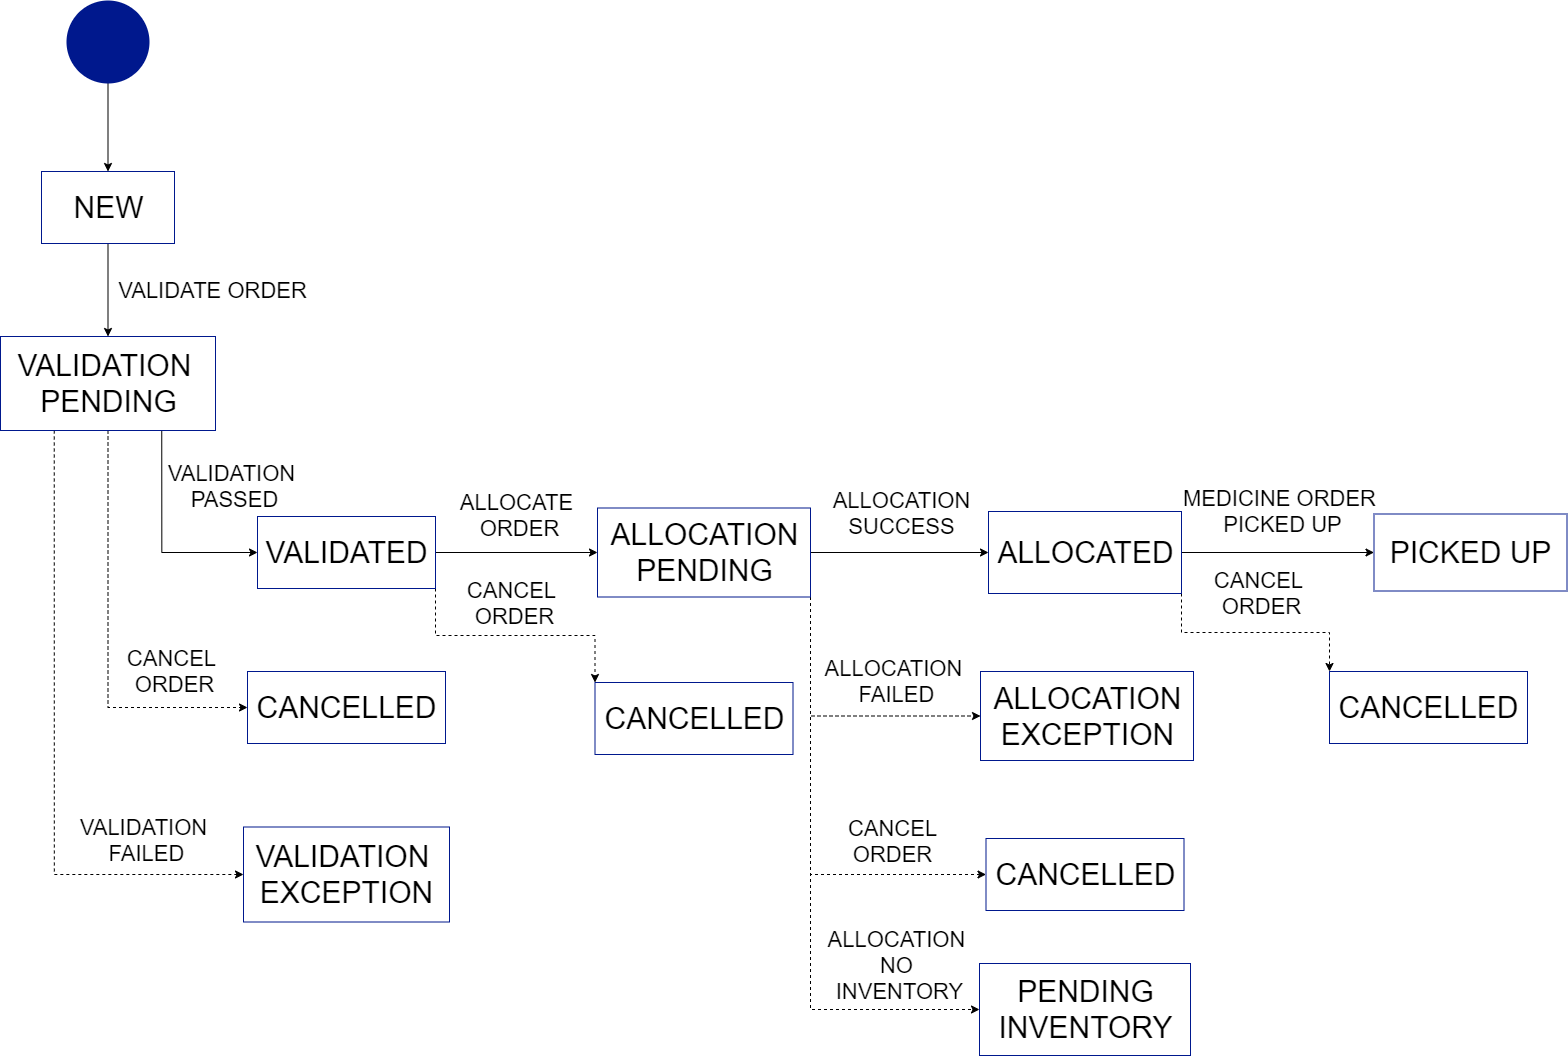

The diagram above was exported from draw.io. Its source (the exported page's mxGraphModel, read from the mxfile embedded in the PNG):
<mxGraphModel dx="2223" dy="1323" grid="0" gridSize="10" guides="1" tooltips="1" connect="1" arrows="1" fold="1" page="1" pageScale="1" pageWidth="1654" pageHeight="1169" math="0" shadow="0">
  <root>
    <mxCell id="0" />
    <mxCell id="1" parent="0" />
    <mxCell id="L_BLbEDCOQ_snvxInM8U-16" style="edgeStyle=orthogonalEdgeStyle;rounded=0;orthogonalLoop=1;jettySize=auto;html=1;exitX=0.5;exitY=1;exitDx=0;exitDy=0;entryX=0.5;entryY=0;entryDx=0;entryDy=0;" edge="1" parent="1" source="L_BLbEDCOQ_snvxInM8U-1" target="L_BLbEDCOQ_snvxInM8U-2">
      <mxGeometry relative="1" as="geometry" />
    </mxCell>
    <mxCell id="L_BLbEDCOQ_snvxInM8U-1" value="" style="ellipse;strokeColor=none;fillColor=#00188D;" vertex="1" parent="1">
      <mxGeometry x="89" y="69" width="83" height="83" as="geometry" />
    </mxCell>
    <mxCell id="L_BLbEDCOQ_snvxInM8U-17" value="&lt;font style=&quot;font-size: 22px&quot;&gt;VALIDATE ORDER&lt;/font&gt;" style="edgeStyle=orthogonalEdgeStyle;rounded=0;orthogonalLoop=1;jettySize=auto;html=1;exitX=0.5;exitY=1;exitDx=0;exitDy=0;entryX=0.5;entryY=0;entryDx=0;entryDy=0;" edge="1" parent="1" source="L_BLbEDCOQ_snvxInM8U-2" target="L_BLbEDCOQ_snvxInM8U-3">
      <mxGeometry x="0.0108" y="104" relative="1" as="geometry">
        <mxPoint as="offset" />
      </mxGeometry>
    </mxCell>
    <mxCell id="L_BLbEDCOQ_snvxInM8U-2" value="&lt;font style=&quot;font-size: 30px&quot;&gt;NEW&lt;/font&gt;" style="html=1;strokeColor=#00188D;fillColor=#FFFFFF;" vertex="1" parent="1">
      <mxGeometry x="64" y="240" width="133" height="72" as="geometry" />
    </mxCell>
    <mxCell id="L_BLbEDCOQ_snvxInM8U-18" value="&lt;font style=&quot;font-size: 22px&quot;&gt;VALIDATION &lt;br&gt;PASSED&lt;/font&gt;" style="edgeStyle=orthogonalEdgeStyle;rounded=0;orthogonalLoop=1;jettySize=auto;html=1;exitX=0.75;exitY=1;exitDx=0;exitDy=0;entryX=0;entryY=0.5;entryDx=0;entryDy=0;" edge="1" parent="1" source="L_BLbEDCOQ_snvxInM8U-3" target="L_BLbEDCOQ_snvxInM8U-4">
      <mxGeometry x="0.7887" y="66" relative="1" as="geometry">
        <mxPoint as="offset" />
      </mxGeometry>
    </mxCell>
    <mxCell id="L_BLbEDCOQ_snvxInM8U-19" value="&lt;font style=&quot;font-size: 22px&quot;&gt;CANCEL &lt;br&gt;ORDER&lt;/font&gt;" style="edgeStyle=orthogonalEdgeStyle;rounded=0;orthogonalLoop=1;jettySize=auto;html=1;exitX=0.5;exitY=1;exitDx=0;exitDy=0;entryX=0;entryY=0.5;entryDx=0;entryDy=0;dashed=1;" edge="1" parent="1" source="L_BLbEDCOQ_snvxInM8U-3" target="L_BLbEDCOQ_snvxInM8U-5">
      <mxGeometry x="0.6495" y="36" relative="1" as="geometry">
        <mxPoint as="offset" />
      </mxGeometry>
    </mxCell>
    <mxCell id="L_BLbEDCOQ_snvxInM8U-20" value="&lt;font style=&quot;font-size: 22px&quot;&gt;VALIDATION &lt;br&gt;FAILED&lt;/font&gt;" style="edgeStyle=orthogonalEdgeStyle;rounded=0;orthogonalLoop=1;jettySize=auto;html=1;exitX=0.25;exitY=1;exitDx=0;exitDy=0;entryX=0;entryY=0.5;entryDx=0;entryDy=0;dashed=1;" edge="1" parent="1" source="L_BLbEDCOQ_snvxInM8U-3" target="L_BLbEDCOQ_snvxInM8U-6">
      <mxGeometry x="0.6936" y="34" relative="1" as="geometry">
        <mxPoint as="offset" />
      </mxGeometry>
    </mxCell>
    <mxCell id="L_BLbEDCOQ_snvxInM8U-3" value="&lt;font style=&quot;font-size: 30px&quot;&gt;VALIDATION &lt;br&gt;PENDING&lt;/font&gt;" style="html=1;strokeColor=#00188D;fillColor=#FFFFFF;" vertex="1" parent="1">
      <mxGeometry x="23" y="405" width="215" height="94" as="geometry" />
    </mxCell>
    <mxCell id="L_BLbEDCOQ_snvxInM8U-21" value="&lt;font style=&quot;font-size: 22px&quot;&gt;ALLOCATE&lt;br&gt;&amp;nbsp;ORDER&lt;/font&gt;" style="edgeStyle=orthogonalEdgeStyle;rounded=0;orthogonalLoop=1;jettySize=auto;html=1;exitX=1;exitY=0.5;exitDx=0;exitDy=0;entryX=0;entryY=0.5;entryDx=0;entryDy=0;" edge="1" parent="1" source="L_BLbEDCOQ_snvxInM8U-4" target="L_BLbEDCOQ_snvxInM8U-7">
      <mxGeometry y="37" relative="1" as="geometry">
        <mxPoint x="-1" as="offset" />
      </mxGeometry>
    </mxCell>
    <mxCell id="L_BLbEDCOQ_snvxInM8U-22" value="&lt;font style=&quot;font-size: 22px&quot;&gt;CANCEL &lt;br&gt;ORDER&lt;/font&gt;" style="edgeStyle=orthogonalEdgeStyle;rounded=0;orthogonalLoop=1;jettySize=auto;html=1;exitX=1;exitY=1;exitDx=0;exitDy=0;entryX=0;entryY=0;entryDx=0;entryDy=0;dashed=1;" edge="1" parent="1" source="L_BLbEDCOQ_snvxInM8U-4" target="L_BLbEDCOQ_snvxInM8U-8">
      <mxGeometry x="-0.0059" y="32" relative="1" as="geometry">
        <mxPoint x="-1" as="offset" />
      </mxGeometry>
    </mxCell>
    <mxCell id="L_BLbEDCOQ_snvxInM8U-4" value="&lt;font style=&quot;font-size: 30px&quot;&gt;VALIDATED&lt;/font&gt;" style="html=1;strokeColor=#00188D;fillColor=#FFFFFF;" vertex="1" parent="1">
      <mxGeometry x="280" y="585" width="178" height="72" as="geometry" />
    </mxCell>
    <mxCell id="L_BLbEDCOQ_snvxInM8U-5" value="&lt;font style=&quot;font-size: 30px&quot;&gt;CANCELLED&lt;/font&gt;" style="html=1;strokeColor=#00188D;fillColor=#FFFFFF;" vertex="1" parent="1">
      <mxGeometry x="270" y="740" width="198" height="72" as="geometry" />
    </mxCell>
    <mxCell id="L_BLbEDCOQ_snvxInM8U-6" value="&lt;font style=&quot;font-size: 30px&quot;&gt;VALIDATION &lt;br&gt;EXCEPTION&lt;/font&gt;" style="html=1;strokeColor=#00188D;fillColor=#FFFFFF;" vertex="1" parent="1">
      <mxGeometry x="266" y="895.5" width="206" height="95" as="geometry" />
    </mxCell>
    <mxCell id="L_BLbEDCOQ_snvxInM8U-23" value="&lt;font style=&quot;font-size: 22px&quot;&gt;ALLOCATION&lt;br&gt;SUCCESS&lt;/font&gt;" style="edgeStyle=orthogonalEdgeStyle;rounded=0;orthogonalLoop=1;jettySize=auto;html=1;exitX=1;exitY=0.5;exitDx=0;exitDy=0;entryX=0;entryY=0.5;entryDx=0;entryDy=0;" edge="1" parent="1" source="L_BLbEDCOQ_snvxInM8U-7" target="L_BLbEDCOQ_snvxInM8U-9">
      <mxGeometry x="0.034" y="39" relative="1" as="geometry">
        <mxPoint x="-1" as="offset" />
      </mxGeometry>
    </mxCell>
    <mxCell id="L_BLbEDCOQ_snvxInM8U-24" value="&lt;font style=&quot;font-size: 22px&quot;&gt;ALLOCATION &lt;br&gt;FAILED&lt;/font&gt;" style="edgeStyle=orthogonalEdgeStyle;rounded=0;orthogonalLoop=1;jettySize=auto;html=1;exitX=1;exitY=1;exitDx=0;exitDy=0;entryX=0;entryY=0.5;entryDx=0;entryDy=0;dashed=1;" edge="1" parent="1" source="L_BLbEDCOQ_snvxInM8U-7" target="L_BLbEDCOQ_snvxInM8U-10">
      <mxGeometry x="0.4187" y="35" relative="1" as="geometry">
        <mxPoint as="offset" />
      </mxGeometry>
    </mxCell>
    <mxCell id="L_BLbEDCOQ_snvxInM8U-25" value="&lt;font style=&quot;font-size: 22px&quot;&gt;CANCEL&lt;br&gt;ORDER&lt;/font&gt;" style="edgeStyle=orthogonalEdgeStyle;rounded=0;orthogonalLoop=1;jettySize=auto;html=1;exitX=1;exitY=1;exitDx=0;exitDy=0;entryX=0;entryY=0.5;entryDx=0;entryDy=0;dashed=1;" edge="1" parent="1" source="L_BLbEDCOQ_snvxInM8U-7" target="L_BLbEDCOQ_snvxInM8U-12">
      <mxGeometry x="0.5872" y="33" relative="1" as="geometry">
        <mxPoint x="-1" as="offset" />
      </mxGeometry>
    </mxCell>
    <mxCell id="L_BLbEDCOQ_snvxInM8U-26" value="&lt;font style=&quot;font-size: 22px&quot;&gt;ALLOCATION &lt;br&gt;NO &lt;br&gt;INVENTORY&lt;/font&gt;" style="edgeStyle=orthogonalEdgeStyle;rounded=0;orthogonalLoop=1;jettySize=auto;html=1;exitX=1;exitY=1;exitDx=0;exitDy=0;entryX=0;entryY=0.5;entryDx=0;entryDy=0;dashed=1;" edge="1" parent="1" source="L_BLbEDCOQ_snvxInM8U-7" target="L_BLbEDCOQ_snvxInM8U-13">
      <mxGeometry x="0.7248" y="44" relative="1" as="geometry">
        <mxPoint as="offset" />
      </mxGeometry>
    </mxCell>
    <mxCell id="L_BLbEDCOQ_snvxInM8U-7" value="&lt;font style=&quot;font-size: 30px&quot;&gt;ALLOCATION&lt;br&gt;PENDING&lt;br&gt;&lt;/font&gt;" style="html=1;strokeColor=#00188D;fillColor=#FFFFFF;" vertex="1" parent="1">
      <mxGeometry x="620" y="576.5" width="213" height="89" as="geometry" />
    </mxCell>
    <mxCell id="L_BLbEDCOQ_snvxInM8U-8" value="&lt;font style=&quot;font-size: 30px&quot;&gt;CANCELLED&lt;/font&gt;" style="html=1;strokeColor=#00188D;fillColor=#FFFFFF;" vertex="1" parent="1">
      <mxGeometry x="617.5" y="751" width="198" height="72" as="geometry" />
    </mxCell>
    <mxCell id="L_BLbEDCOQ_snvxInM8U-27" value="&lt;font style=&quot;font-size: 22px&quot;&gt;MEDICINE ORDER &lt;br&gt;PICKED UP&lt;/font&gt;" style="edgeStyle=orthogonalEdgeStyle;rounded=0;orthogonalLoop=1;jettySize=auto;html=1;exitX=1;exitY=0.5;exitDx=0;exitDy=0;entryX=0;entryY=0.5;entryDx=0;entryDy=0;" edge="1" parent="1" source="L_BLbEDCOQ_snvxInM8U-9" target="L_BLbEDCOQ_snvxInM8U-14">
      <mxGeometry x="0.0494" y="41" relative="1" as="geometry">
        <mxPoint x="-1" as="offset" />
      </mxGeometry>
    </mxCell>
    <mxCell id="L_BLbEDCOQ_snvxInM8U-28" value="&lt;font style=&quot;font-size: 22px&quot;&gt;CANCEL &lt;br&gt;ORDER&lt;/font&gt;" style="edgeStyle=orthogonalEdgeStyle;rounded=0;orthogonalLoop=1;jettySize=auto;html=1;exitX=1;exitY=1;exitDx=0;exitDy=0;entryX=0;entryY=0;entryDx=0;entryDy=0;dashed=1;" edge="1" parent="1" source="L_BLbEDCOQ_snvxInM8U-9" target="L_BLbEDCOQ_snvxInM8U-15">
      <mxGeometry x="0.0531" y="39" relative="1" as="geometry">
        <mxPoint x="1" as="offset" />
      </mxGeometry>
    </mxCell>
    <mxCell id="L_BLbEDCOQ_snvxInM8U-9" value="&lt;font style=&quot;font-size: 30px&quot;&gt;ALLOCATED&lt;br&gt;&lt;/font&gt;" style="html=1;strokeColor=#00188D;fillColor=#FFFFFF;" vertex="1" parent="1">
      <mxGeometry x="1011" y="580" width="193" height="82" as="geometry" />
    </mxCell>
    <mxCell id="L_BLbEDCOQ_snvxInM8U-10" value="&lt;font style=&quot;font-size: 30px&quot;&gt;ALLOCATION&lt;br&gt;EXCEPTION&lt;br&gt;&lt;/font&gt;" style="html=1;strokeColor=#00188D;fillColor=#FFFFFF;" vertex="1" parent="1">
      <mxGeometry x="1003" y="740" width="213" height="89" as="geometry" />
    </mxCell>
    <mxCell id="L_BLbEDCOQ_snvxInM8U-12" value="&lt;font style=&quot;font-size: 30px&quot;&gt;CANCELLED&lt;/font&gt;" style="html=1;strokeColor=#00188D;fillColor=#FFFFFF;" vertex="1" parent="1">
      <mxGeometry x="1008.5" y="907" width="198" height="72" as="geometry" />
    </mxCell>
    <mxCell id="L_BLbEDCOQ_snvxInM8U-13" value="&lt;font style=&quot;font-size: 30px&quot;&gt;PENDING&lt;br&gt;INVENTORY&lt;br&gt;&lt;/font&gt;" style="html=1;strokeColor=#00188D;fillColor=#FFFFFF;" vertex="1" parent="1">
      <mxGeometry x="1002" y="1032" width="211" height="92" as="geometry" />
    </mxCell>
    <mxCell id="L_BLbEDCOQ_snvxInM8U-14" value="&lt;font style=&quot;font-size: 30px&quot;&gt;PICKED UP&lt;br&gt;&lt;/font&gt;" style="html=1;strokeColor=#00188D;fillColor=#FFFFFF;" vertex="1" parent="1">
      <mxGeometry x="1396.5" y="582.5" width="193" height="77" as="geometry" />
    </mxCell>
    <mxCell id="L_BLbEDCOQ_snvxInM8U-15" value="&lt;font style=&quot;font-size: 30px&quot;&gt;CANCELLED&lt;/font&gt;" style="html=1;strokeColor=#00188D;fillColor=#FFFFFF;" vertex="1" parent="1">
      <mxGeometry x="1352" y="740" width="198" height="72" as="geometry" />
    </mxCell>
  </root>
</mxGraphModel>